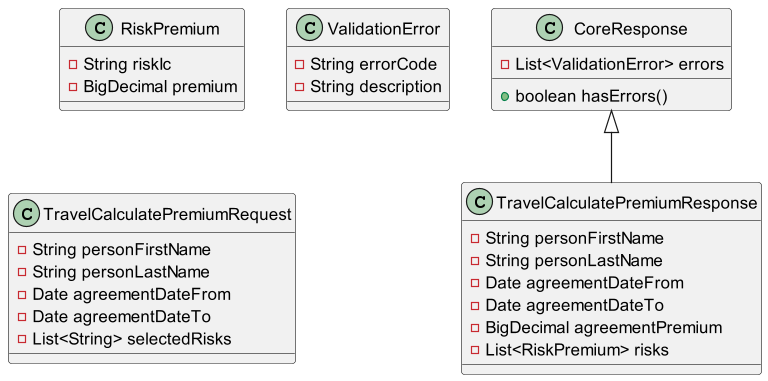

The diagram above was rendered by PlantUML. Its source (embedded in the PNG):
@startuml
class TravelCalculatePremiumResponse {
- String personFirstName
- String personLastName
- Date agreementDateFrom
- Date agreementDateTo
- BigDecimal agreementPremium
- List<RiskPremium> risks
}

class CoreResponse {
- List<ValidationError> errors
+ boolean hasErrors()
}


class RiskPremium {
- String riskIc
- BigDecimal premium
}

class ValidationError {
- String errorCode
- String description
}

class TravelCalculatePremiumRequest {
- String personFirstName
- String personLastName
- Date agreementDateFrom
- Date agreementDateTo
- List<String> selectedRisks
}



CoreResponse <|-- TravelCalculatePremiumResponse
@enduml